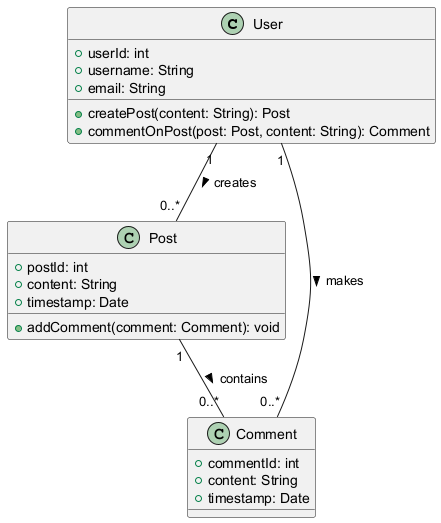

The diagram above was rendered by PlantUML. Its source (embedded in the PNG):
@startuml
class User {
    +userId: int
    +username: String
    +email: String
    +createPost(content: String): Post
    +commentOnPost(post: Post, content: String): Comment
}

class Post {
    +postId: int
    +content: String
    +timestamp: Date
    +addComment(comment: Comment): void
}

class Comment {
    +commentId: int
    +content: String
    +timestamp: Date
}

User "1" -- "0..*" Post : creates >
Post "1" -- "0..*" Comment : contains >
User "1" -- "0..*" Comment : makes >
@enduml